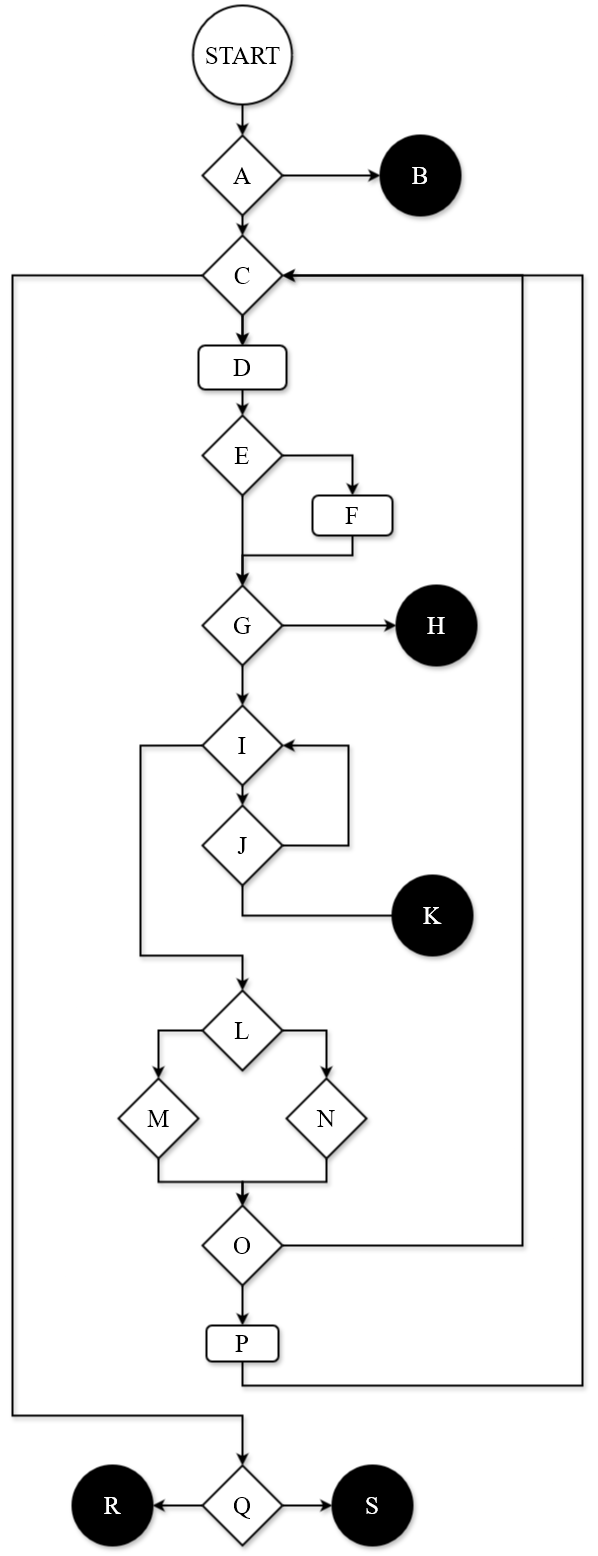

The diagram above was exported from draw.io. Its source (the exported page's mxGraphModel, read from the mxfile embedded in the PNG):
<mxGraphModel dx="2720" dy="1611" grid="1" gridSize="10" guides="1" tooltips="1" connect="1" arrows="1" fold="1" page="0" pageScale="1" pageWidth="1200" pageHeight="1920" math="0" shadow="0">
  <root>
    <mxCell id="0" />
    <mxCell id="1" parent="0" />
    <mxCell id="EHmjWRbdn3dHgJWwASLM-5" style="edgeStyle=orthogonalEdgeStyle;rounded=0;orthogonalLoop=1;jettySize=auto;html=1;exitX=0.5;exitY=1;exitDx=0;exitDy=0;entryX=0.5;entryY=0;entryDx=0;entryDy=0;strokeWidth=2;fontSize=25;shadow=1;" edge="1" parent="1" source="EHmjWRbdn3dHgJWwASLM-1" target="EHmjWRbdn3dHgJWwASLM-2">
      <mxGeometry relative="1" as="geometry" />
    </mxCell>
    <mxCell id="EHmjWRbdn3dHgJWwASLM-1" value="START" style="ellipse;whiteSpace=wrap;html=1;aspect=fixed;strokeWidth=2;fontSize=25;shadow=1;" vertex="1" parent="1">
      <mxGeometry x="780.5" y="60" width="99" height="99" as="geometry" />
    </mxCell>
    <mxCell id="EHmjWRbdn3dHgJWwASLM-4" style="edgeStyle=orthogonalEdgeStyle;rounded=0;orthogonalLoop=1;jettySize=auto;html=1;exitX=1;exitY=0.5;exitDx=0;exitDy=0;strokeWidth=2;fontSize=25;shadow=1;" edge="1" parent="1" source="EHmjWRbdn3dHgJWwASLM-2" target="EHmjWRbdn3dHgJWwASLM-3">
      <mxGeometry relative="1" as="geometry" />
    </mxCell>
    <mxCell id="EHmjWRbdn3dHgJWwASLM-7" style="edgeStyle=orthogonalEdgeStyle;rounded=0;orthogonalLoop=1;jettySize=auto;html=1;exitX=0.5;exitY=1;exitDx=0;exitDy=0;entryX=0.5;entryY=0;entryDx=0;entryDy=0;strokeWidth=2;fontSize=25;shadow=1;" edge="1" parent="1" source="EHmjWRbdn3dHgJWwASLM-2" target="EHmjWRbdn3dHgJWwASLM-6">
      <mxGeometry relative="1" as="geometry" />
    </mxCell>
    <mxCell id="EHmjWRbdn3dHgJWwASLM-2" value="A" style="rhombus;whiteSpace=wrap;html=1;strokeWidth=2;fontSize=25;shadow=1;" vertex="1" parent="1">
      <mxGeometry x="790" y="190" width="80" height="80" as="geometry" />
    </mxCell>
    <mxCell id="EHmjWRbdn3dHgJWwASLM-3" value="&lt;font color=&quot;#ffffff&quot;&gt;B&lt;/font&gt;" style="ellipse;whiteSpace=wrap;html=1;aspect=fixed;fillColor=#000000;strokeWidth=2;fontSize=25;shadow=1;" vertex="1" parent="1">
      <mxGeometry x="968" y="190" width="80" height="80" as="geometry" />
    </mxCell>
    <mxCell id="EHmjWRbdn3dHgJWwASLM-9" style="edgeStyle=orthogonalEdgeStyle;rounded=0;orthogonalLoop=1;jettySize=auto;html=1;exitX=0.5;exitY=1;exitDx=0;exitDy=0;entryX=0.5;entryY=0;entryDx=0;entryDy=0;strokeWidth=2;fontSize=25;shadow=1;" edge="1" parent="1" source="EHmjWRbdn3dHgJWwASLM-6" target="EHmjWRbdn3dHgJWwASLM-8">
      <mxGeometry relative="1" as="geometry" />
    </mxCell>
    <mxCell id="EHmjWRbdn3dHgJWwASLM-47" style="edgeStyle=orthogonalEdgeStyle;rounded=0;orthogonalLoop=1;jettySize=auto;html=1;exitX=0;exitY=0.5;exitDx=0;exitDy=0;entryX=0.5;entryY=0;entryDx=0;entryDy=0;strokeWidth=2;fontSize=25;shadow=1;" edge="1" parent="1" source="EHmjWRbdn3dHgJWwASLM-6" target="EHmjWRbdn3dHgJWwASLM-46">
      <mxGeometry relative="1" as="geometry">
        <Array as="points">
          <mxPoint x="600" y="330" />
          <mxPoint x="600" y="1470" />
          <mxPoint x="830" y="1470" />
        </Array>
      </mxGeometry>
    </mxCell>
    <mxCell id="EHmjWRbdn3dHgJWwASLM-53" value="" style="edgeStyle=orthogonalEdgeStyle;rounded=0;orthogonalLoop=1;jettySize=auto;html=1;strokeWidth=2;shadow=1;" edge="1" parent="1" source="EHmjWRbdn3dHgJWwASLM-6" target="EHmjWRbdn3dHgJWwASLM-8">
      <mxGeometry relative="1" as="geometry" />
    </mxCell>
    <mxCell id="EHmjWRbdn3dHgJWwASLM-6" value="C" style="rhombus;whiteSpace=wrap;html=1;strokeWidth=2;fontSize=25;shadow=1;" vertex="1" parent="1">
      <mxGeometry x="790" y="290" width="80" height="80" as="geometry" />
    </mxCell>
    <mxCell id="EHmjWRbdn3dHgJWwASLM-11" style="edgeStyle=orthogonalEdgeStyle;rounded=0;orthogonalLoop=1;jettySize=auto;html=1;exitX=0.5;exitY=1;exitDx=0;exitDy=0;entryX=0.5;entryY=0;entryDx=0;entryDy=0;strokeWidth=2;fontSize=25;shadow=1;" edge="1" parent="1" source="EHmjWRbdn3dHgJWwASLM-8" target="EHmjWRbdn3dHgJWwASLM-10">
      <mxGeometry relative="1" as="geometry" />
    </mxCell>
    <mxCell id="EHmjWRbdn3dHgJWwASLM-8" value="D" style="rounded=1;whiteSpace=wrap;html=1;strokeWidth=2;fontSize=25;shadow=1;" vertex="1" parent="1">
      <mxGeometry x="786" y="400" width="88" height="44" as="geometry" />
    </mxCell>
    <mxCell id="EHmjWRbdn3dHgJWwASLM-15" style="edgeStyle=orthogonalEdgeStyle;rounded=0;orthogonalLoop=1;jettySize=auto;html=1;exitX=1;exitY=0.5;exitDx=0;exitDy=0;entryX=0.5;entryY=0;entryDx=0;entryDy=0;strokeWidth=2;fontSize=25;shadow=1;" edge="1" parent="1" source="EHmjWRbdn3dHgJWwASLM-10" target="EHmjWRbdn3dHgJWwASLM-14">
      <mxGeometry relative="1" as="geometry" />
    </mxCell>
    <mxCell id="EHmjWRbdn3dHgJWwASLM-52" style="edgeStyle=orthogonalEdgeStyle;rounded=0;orthogonalLoop=1;jettySize=auto;html=1;exitX=0.5;exitY=1;exitDx=0;exitDy=0;entryX=0.5;entryY=0;entryDx=0;entryDy=0;strokeWidth=2;shadow=1;" edge="1" parent="1" source="EHmjWRbdn3dHgJWwASLM-10" target="EHmjWRbdn3dHgJWwASLM-17">
      <mxGeometry relative="1" as="geometry" />
    </mxCell>
    <mxCell id="EHmjWRbdn3dHgJWwASLM-10" value="E" style="rhombus;whiteSpace=wrap;html=1;strokeWidth=2;fontSize=25;shadow=1;" vertex="1" parent="1">
      <mxGeometry x="790" y="470" width="80" height="80" as="geometry" />
    </mxCell>
    <mxCell id="EHmjWRbdn3dHgJWwASLM-19" style="edgeStyle=orthogonalEdgeStyle;rounded=0;orthogonalLoop=1;jettySize=auto;html=1;exitX=0.5;exitY=1;exitDx=0;exitDy=0;entryX=0.5;entryY=0;entryDx=0;entryDy=0;strokeWidth=2;fontSize=25;shadow=1;" edge="1" parent="1" source="EHmjWRbdn3dHgJWwASLM-14" target="EHmjWRbdn3dHgJWwASLM-17">
      <mxGeometry relative="1" as="geometry">
        <Array as="points">
          <mxPoint x="940" y="610" />
          <mxPoint x="830" y="610" />
        </Array>
      </mxGeometry>
    </mxCell>
    <mxCell id="EHmjWRbdn3dHgJWwASLM-14" value="F" style="rounded=1;whiteSpace=wrap;html=1;strokeWidth=2;fontSize=25;shadow=1;" vertex="1" parent="1">
      <mxGeometry x="900" y="550" width="80" height="40" as="geometry" />
    </mxCell>
    <mxCell id="EHmjWRbdn3dHgJWwASLM-21" style="edgeStyle=orthogonalEdgeStyle;rounded=0;orthogonalLoop=1;jettySize=auto;html=1;exitX=1;exitY=0.5;exitDx=0;exitDy=0;entryX=0;entryY=0.5;entryDx=0;entryDy=0;strokeWidth=2;fontSize=25;shadow=1;" edge="1" parent="1" source="EHmjWRbdn3dHgJWwASLM-17" target="EHmjWRbdn3dHgJWwASLM-20">
      <mxGeometry relative="1" as="geometry" />
    </mxCell>
    <mxCell id="EHmjWRbdn3dHgJWwASLM-25" style="edgeStyle=orthogonalEdgeStyle;rounded=0;orthogonalLoop=1;jettySize=auto;html=1;exitX=0.5;exitY=1;exitDx=0;exitDy=0;entryX=0.5;entryY=0;entryDx=0;entryDy=0;strokeWidth=2;fontSize=25;shadow=1;" edge="1" parent="1" source="EHmjWRbdn3dHgJWwASLM-17" target="EHmjWRbdn3dHgJWwASLM-24">
      <mxGeometry relative="1" as="geometry" />
    </mxCell>
    <mxCell id="EHmjWRbdn3dHgJWwASLM-17" value="G" style="rhombus;whiteSpace=wrap;html=1;strokeWidth=2;fontSize=25;shadow=1;" vertex="1" parent="1">
      <mxGeometry x="790" y="640" width="80" height="80" as="geometry" />
    </mxCell>
    <mxCell id="EHmjWRbdn3dHgJWwASLM-20" value="&lt;font color=&quot;#ffffff&quot;&gt;H&lt;/font&gt;" style="ellipse;whiteSpace=wrap;html=1;aspect=fixed;fillColor=#000000;strokeWidth=2;fontSize=25;shadow=1;" vertex="1" parent="1">
      <mxGeometry x="984" y="640" width="80" height="80" as="geometry" />
    </mxCell>
    <mxCell id="EHmjWRbdn3dHgJWwASLM-57" style="edgeStyle=orthogonalEdgeStyle;rounded=0;orthogonalLoop=1;jettySize=auto;html=1;exitX=0.5;exitY=1;exitDx=0;exitDy=0;entryX=0.5;entryY=0;entryDx=0;entryDy=0;strokeWidth=2;fontSize=15;shadow=1;" edge="1" parent="1" source="EHmjWRbdn3dHgJWwASLM-24" target="EHmjWRbdn3dHgJWwASLM-55">
      <mxGeometry relative="1" as="geometry" />
    </mxCell>
    <mxCell id="EHmjWRbdn3dHgJWwASLM-58" style="edgeStyle=orthogonalEdgeStyle;rounded=0;orthogonalLoop=1;jettySize=auto;html=1;exitX=0;exitY=0.5;exitDx=0;exitDy=0;entryX=0.5;entryY=0;entryDx=0;entryDy=0;strokeWidth=2;fontSize=15;shadow=1;" edge="1" parent="1" source="EHmjWRbdn3dHgJWwASLM-24" target="EHmjWRbdn3dHgJWwASLM-29">
      <mxGeometry relative="1" as="geometry">
        <Array as="points">
          <mxPoint x="728" y="800" />
          <mxPoint x="728" y="1010" />
          <mxPoint x="830" y="1010" />
        </Array>
      </mxGeometry>
    </mxCell>
    <mxCell id="EHmjWRbdn3dHgJWwASLM-24" value="I" style="rhombus;whiteSpace=wrap;html=1;strokeWidth=2;fontSize=25;shadow=1;" vertex="1" parent="1">
      <mxGeometry x="790" y="760" width="80" height="80" as="geometry" />
    </mxCell>
    <mxCell id="EHmjWRbdn3dHgJWwASLM-26" value="&lt;font color=&quot;#ffffff&quot;&gt;K&lt;/font&gt;" style="ellipse;whiteSpace=wrap;html=1;aspect=fixed;fillColor=#000000;strokeWidth=2;fontSize=25;shadow=1;" vertex="1" parent="1">
      <mxGeometry x="980" y="930" width="80" height="80" as="geometry" />
    </mxCell>
    <mxCell id="EHmjWRbdn3dHgJWwASLM-34" style="edgeStyle=orthogonalEdgeStyle;rounded=0;orthogonalLoop=1;jettySize=auto;html=1;exitX=1;exitY=0.5;exitDx=0;exitDy=0;entryX=0.5;entryY=0;entryDx=0;entryDy=0;strokeWidth=2;fontSize=25;shadow=1;" edge="1" parent="1" source="EHmjWRbdn3dHgJWwASLM-29" target="EHmjWRbdn3dHgJWwASLM-33">
      <mxGeometry relative="1" as="geometry" />
    </mxCell>
    <mxCell id="EHmjWRbdn3dHgJWwASLM-35" style="edgeStyle=orthogonalEdgeStyle;rounded=0;orthogonalLoop=1;jettySize=auto;html=1;exitX=0;exitY=0.5;exitDx=0;exitDy=0;entryX=0.5;entryY=0;entryDx=0;entryDy=0;strokeWidth=2;fontSize=25;shadow=1;" edge="1" parent="1" source="EHmjWRbdn3dHgJWwASLM-29" target="EHmjWRbdn3dHgJWwASLM-31">
      <mxGeometry relative="1" as="geometry" />
    </mxCell>
    <mxCell id="EHmjWRbdn3dHgJWwASLM-29" value="L" style="rhombus;whiteSpace=wrap;html=1;strokeWidth=2;fontSize=25;shadow=1;" vertex="1" parent="1">
      <mxGeometry x="790" y="1045" width="80" height="80" as="geometry" />
    </mxCell>
    <mxCell id="EHmjWRbdn3dHgJWwASLM-37" style="edgeStyle=orthogonalEdgeStyle;rounded=0;orthogonalLoop=1;jettySize=auto;html=1;exitX=0.5;exitY=1;exitDx=0;exitDy=0;entryX=0.5;entryY=0;entryDx=0;entryDy=0;strokeWidth=2;fontSize=25;shadow=1;" edge="1" parent="1" source="EHmjWRbdn3dHgJWwASLM-31" target="EHmjWRbdn3dHgJWwASLM-36">
      <mxGeometry relative="1" as="geometry" />
    </mxCell>
    <mxCell id="EHmjWRbdn3dHgJWwASLM-31" value="M" style="rhombus;whiteSpace=wrap;html=1;strokeWidth=2;fontSize=25;shadow=1;" vertex="1" parent="1">
      <mxGeometry x="706" y="1133" width="80" height="80" as="geometry" />
    </mxCell>
    <mxCell id="EHmjWRbdn3dHgJWwASLM-38" style="edgeStyle=orthogonalEdgeStyle;rounded=0;orthogonalLoop=1;jettySize=auto;html=1;exitX=0.5;exitY=1;exitDx=0;exitDy=0;entryX=0.5;entryY=0;entryDx=0;entryDy=0;strokeWidth=2;fontSize=25;shadow=1;" edge="1" parent="1" source="EHmjWRbdn3dHgJWwASLM-33" target="EHmjWRbdn3dHgJWwASLM-36">
      <mxGeometry relative="1" as="geometry" />
    </mxCell>
    <mxCell id="EHmjWRbdn3dHgJWwASLM-33" value="N" style="rhombus;whiteSpace=wrap;html=1;strokeWidth=2;fontSize=25;shadow=1;" vertex="1" parent="1">
      <mxGeometry x="874" y="1133" width="80" height="80" as="geometry" />
    </mxCell>
    <mxCell id="EHmjWRbdn3dHgJWwASLM-43" style="edgeStyle=orthogonalEdgeStyle;rounded=0;orthogonalLoop=1;jettySize=auto;html=1;exitX=0.5;exitY=1;exitDx=0;exitDy=0;entryX=0.5;entryY=0;entryDx=0;entryDy=0;strokeWidth=2;fontSize=25;shadow=1;" edge="1" parent="1" source="EHmjWRbdn3dHgJWwASLM-36" target="EHmjWRbdn3dHgJWwASLM-40">
      <mxGeometry relative="1" as="geometry" />
    </mxCell>
    <mxCell id="EHmjWRbdn3dHgJWwASLM-45" style="edgeStyle=orthogonalEdgeStyle;rounded=0;orthogonalLoop=1;jettySize=auto;html=1;exitX=1;exitY=0.5;exitDx=0;exitDy=0;entryX=1;entryY=0.5;entryDx=0;entryDy=0;strokeWidth=2;fontSize=25;shadow=1;" edge="1" parent="1" source="EHmjWRbdn3dHgJWwASLM-36" target="EHmjWRbdn3dHgJWwASLM-6">
      <mxGeometry relative="1" as="geometry">
        <Array as="points">
          <mxPoint x="1110" y="1300" />
          <mxPoint x="1110" y="330" />
        </Array>
      </mxGeometry>
    </mxCell>
    <mxCell id="EHmjWRbdn3dHgJWwASLM-36" value="O" style="rhombus;whiteSpace=wrap;html=1;strokeWidth=2;fontSize=25;shadow=1;" vertex="1" parent="1">
      <mxGeometry x="790" y="1260" width="80" height="80" as="geometry" />
    </mxCell>
    <mxCell id="EHmjWRbdn3dHgJWwASLM-44" style="edgeStyle=orthogonalEdgeStyle;rounded=0;orthogonalLoop=1;jettySize=auto;html=1;exitX=0.5;exitY=1;exitDx=0;exitDy=0;entryX=1;entryY=0.5;entryDx=0;entryDy=0;strokeWidth=2;fontSize=25;shadow=1;" edge="1" parent="1" source="EHmjWRbdn3dHgJWwASLM-40" target="EHmjWRbdn3dHgJWwASLM-6">
      <mxGeometry relative="1" as="geometry">
        <mxPoint x="842" y="1436" as="sourcePoint" />
        <mxPoint x="882" y="370" as="targetPoint" />
        <Array as="points">
          <mxPoint x="830" y="1440" />
          <mxPoint x="1170" y="1440" />
          <mxPoint x="1170" y="330" />
        </Array>
      </mxGeometry>
    </mxCell>
    <mxCell id="EHmjWRbdn3dHgJWwASLM-40" value="P" style="rounded=1;whiteSpace=wrap;html=1;strokeWidth=2;fontSize=25;shadow=1;" vertex="1" parent="1">
      <mxGeometry x="794" y="1380" width="72" height="36" as="geometry" />
    </mxCell>
    <mxCell id="EHmjWRbdn3dHgJWwASLM-62" style="edgeStyle=orthogonalEdgeStyle;rounded=0;orthogonalLoop=1;jettySize=auto;html=1;exitX=0;exitY=0.5;exitDx=0;exitDy=0;entryX=1;entryY=0.5;entryDx=0;entryDy=0;strokeWidth=2;shadow=1;" edge="1" parent="1" source="EHmjWRbdn3dHgJWwASLM-46" target="EHmjWRbdn3dHgJWwASLM-49">
      <mxGeometry relative="1" as="geometry" />
    </mxCell>
    <mxCell id="EHmjWRbdn3dHgJWwASLM-63" style="edgeStyle=orthogonalEdgeStyle;rounded=0;orthogonalLoop=1;jettySize=auto;html=1;exitX=1;exitY=0.5;exitDx=0;exitDy=0;entryX=0;entryY=0.5;entryDx=0;entryDy=0;strokeWidth=2;shadow=1;" edge="1" parent="1" source="EHmjWRbdn3dHgJWwASLM-46" target="EHmjWRbdn3dHgJWwASLM-48">
      <mxGeometry relative="1" as="geometry" />
    </mxCell>
    <mxCell id="EHmjWRbdn3dHgJWwASLM-46" value="Q" style="rhombus;whiteSpace=wrap;html=1;strokeWidth=2;fontSize=25;shadow=1;" vertex="1" parent="1">
      <mxGeometry x="790" y="1520" width="80" height="80" as="geometry" />
    </mxCell>
    <mxCell id="EHmjWRbdn3dHgJWwASLM-48" value="&lt;font color=&quot;#ffffff&quot;&gt;S&lt;/font&gt;" style="ellipse;whiteSpace=wrap;html=1;aspect=fixed;fillColor=#000000;strokeWidth=2;fontSize=25;shadow=1;" vertex="1" parent="1">
      <mxGeometry x="920" y="1520" width="80" height="80" as="geometry" />
    </mxCell>
    <mxCell id="EHmjWRbdn3dHgJWwASLM-49" value="&lt;font color=&quot;#ffffff&quot;&gt;R&lt;/font&gt;" style="ellipse;whiteSpace=wrap;html=1;aspect=fixed;fillColor=#000000;strokeWidth=2;fontSize=25;shadow=1;" vertex="1" parent="1">
      <mxGeometry x="660" y="1520" width="80" height="80" as="geometry" />
    </mxCell>
    <mxCell id="EHmjWRbdn3dHgJWwASLM-59" style="edgeStyle=orthogonalEdgeStyle;rounded=0;orthogonalLoop=1;jettySize=auto;html=1;exitX=1;exitY=0.5;exitDx=0;exitDy=0;entryX=1;entryY=0.5;entryDx=0;entryDy=0;strokeWidth=2;fontSize=15;shadow=1;" edge="1" parent="1" source="EHmjWRbdn3dHgJWwASLM-55" target="EHmjWRbdn3dHgJWwASLM-24">
      <mxGeometry relative="1" as="geometry">
        <Array as="points">
          <mxPoint x="936" y="900" />
          <mxPoint x="936" y="800" />
        </Array>
      </mxGeometry>
    </mxCell>
    <mxCell id="EHmjWRbdn3dHgJWwASLM-61" style="edgeStyle=orthogonalEdgeStyle;rounded=0;orthogonalLoop=1;jettySize=auto;html=1;exitX=0.5;exitY=1;exitDx=0;exitDy=0;entryX=0;entryY=0.5;entryDx=0;entryDy=0;strokeWidth=2;fontSize=15;shadow=1;" edge="1" parent="1" source="EHmjWRbdn3dHgJWwASLM-55" target="EHmjWRbdn3dHgJWwASLM-26">
      <mxGeometry relative="1" as="geometry">
        <Array as="points">
          <mxPoint x="830" y="970" />
          <mxPoint x="1008" y="970" />
        </Array>
      </mxGeometry>
    </mxCell>
    <mxCell id="EHmjWRbdn3dHgJWwASLM-55" value="J" style="rhombus;whiteSpace=wrap;html=1;strokeWidth=2;fontSize=25;shadow=1;" vertex="1" parent="1">
      <mxGeometry x="790" y="860" width="80" height="80" as="geometry" />
    </mxCell>
  </root>
</mxGraphModel>